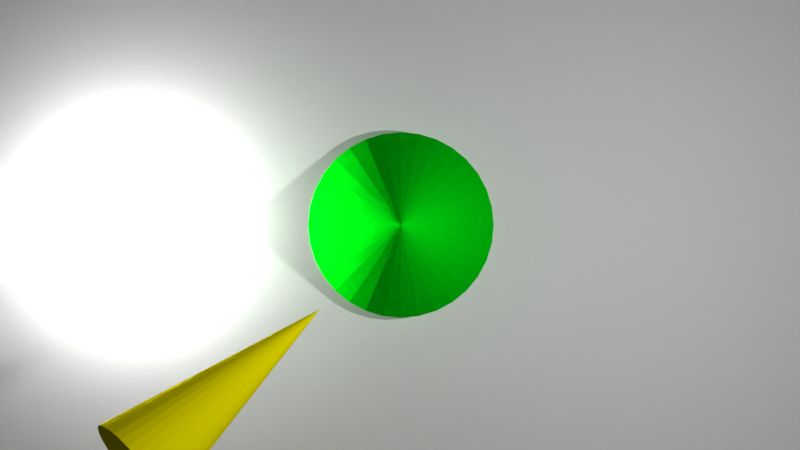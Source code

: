 # Source: scene.blend  (saved by Blender 2.79.0; exported with 4.5.12 LTS)
import bpy
from mathutils import Matrix  # noqa: F401  (used for matrix-valued properties, if any)

bpy.ops.wm.read_factory_settings(use_empty=True)
scene = bpy.context.scene
scene.name = 'Scene.001'

# ---- collections
col_collection_1_001 = bpy.data.collections.new('Collection 1.001'); scene.collection.children.link(col_collection_1_001)

# ---- materials (node trees are filled in below, after node groups)
mat_material_007 = bpy.data.materials.new('Material.007')
mat_material_007.alpha_threshold = 0.0
mat_material_007.use_transparent_shadow = False
mat_material_007.diffuse_color = (0.8, 0.7208, 0.0, 1.0)
mat_material_007.roughness = 0.5
mat_material_005 = bpy.data.materials.new('Material.005')
mat_material_005.alpha_threshold = 0.0
mat_material_005.use_transparent_shadow = False
mat_material_005.roughness = 0.5
mat_material_002 = bpy.data.materials.new('Material.002')
mat_material_002.alpha_threshold = 0.0
mat_material_002.use_transparent_shadow = False
mat_material_002.diffuse_color = (0.8, 0.0, 0.04139, 1.0)
mat_material_002.roughness = 0.5
mat_material_004 = bpy.data.materials.new('Material.004')
mat_material_004.alpha_threshold = 0.0
mat_material_004.use_transparent_shadow = False
mat_material_004.diffuse_color = (0.0, 0.8, 0.005256, 1.0)
mat_material_004.roughness = 0.5
mat_material_003 = bpy.data.materials.new('Material.003')
mat_material_003.alpha_threshold = 0.0
mat_material_003.use_transparent_shadow = False
mat_material_003.diffuse_color = (0.01032, 0.0, 0.8, 1.0)
mat_material_003.roughness = 0.5

# ---- material node trees

# ---- cameras
cam_cam_final = bpy.data.cameras.new('CAM_FINAL')
cam_cam_final.clip_end = 100.0
cam_cam_final.lens = 35.0
cam_cam_final.sensor_width = 32.0
cam_cam_final.sensor_height = 18.0
cam_cam_final.display_size = 2.0
cam_cam_final.dof.focus_distance = 0.0
cam_cam_final.dof.aperture_fstop = 128.0
cam_cam_final.dof.aperture_blades = 6
cam_camera_005 = bpy.data.cameras.new('Camera.005')
cam_camera_005.clip_end = 100.0
cam_camera_005.lens = 35.0
cam_camera_005.sensor_width = 32.0
cam_camera_005.sensor_height = 18.0
cam_camera_005.display_size = 2.0
cam_camera_005.dof.focus_distance = 0.0
cam_camera_005.dof.aperture_fstop = 128.0
cam_camera_005.dof.aperture_blades = 6
cam_cam_final_001 = bpy.data.cameras.new('CAM_FINAL.001')
cam_cam_final_001.clip_end = 100.0
cam_cam_final_001.lens = 35.0
cam_cam_final_001.sensor_width = 32.0
cam_cam_final_001.sensor_height = 18.0
cam_cam_final_001.display_size = 2.0
cam_cam_final_001.dof.focus_distance = 0.0
cam_cam_final_001.dof.aperture_fstop = 128.0
cam_cam_final_001.dof.aperture_blades = 6

# ---- lights
light_hemi = bpy.data.lights.new('Hemi', 'SUN')
light_hemi.transmission_factor = 0.0
light_hemi.angle = 0.1993
light_hemi.energy = 0.23
light_hemi.shadow_buffer_clip_start = 0.5
light_hemi.shadow_soft_size = 0.1
light_hemi.shadow_cascade_max_distance = 1000.0
light_point_001 = bpy.data.lights.new('Point.001', 'POINT')
light_point_001.transmission_factor = 0.0
light_point_001.energy = 529.0
light_point_001.shadow_buffer_clip_start = 0.5
light_point_001.shadow_soft_size = 0.1
light_point_001.shadow_maximum_resolution = 0.006
light_point_001.use_absolute_resolution = True
light_point_000 = bpy.data.lights.new('Point.000', 'POINT')
light_point_000.transmission_factor = 0.0
light_point_000.energy = 449.0
light_point_000.shadow_buffer_clip_start = 0.5
light_point_000.shadow_soft_size = 0.1
light_point_000.shadow_maximum_resolution = 0.006
light_point_000.use_absolute_resolution = True

# ---- meshes
me_cone_003 = bpy.data.meshes.new('Cone.003')
me_cone_003.from_pydata([(0.0, 1.0, -1.0), (0.0, 0.0, 1.0), (0.1951, 0.9808, -1.0), (0.3827, 0.9239, -1.0), (0.5556, 0.8315, -1.0), (0.7071, 0.7071, -1.0), (0.8315, 0.5556, -1.0), (0.9239, 0.3827, -1.0), (0.9808, 0.1951, -1.0), (1.0, 7.55e-08, -1.0), (0.9808, -0.1951, -1.0), (0.9239, -0.3827, -1.0), (0.8315, -0.5556, -1.0), (0.7071, -0.7071, -1.0), (0.5556, -0.8315, -1.0), (0.3827, -0.9239, -1.0), (0.1951, -0.9808, -1.0), (-3.258e-07, -1.0, -1.0), (-0.1951, -0.9808, -1.0), (-0.3827, -0.9239, -1.0), (-0.5556, -0.8315, -1.0), (-0.7071, -0.7071, -1.0), (-0.8315, -0.5556, -1.0), (-0.9239, -0.3827, -1.0), (-0.9808, -0.1951, -1.0), (-1.0, 9.656e-07, -1.0), (-0.9808, 0.1951, -1.0), (-0.9239, 0.3827, -1.0), (-0.8315, 0.5556, -1.0), (-0.7071, 0.7071, -1.0), (-0.5556, 0.8315, -1.0), (-0.3827, 0.9239, -1.0), (-0.1951, 0.9808, -1.0)], [], [(0, 1, 2), (2, 1, 3), (3, 1, 4), (4, 1, 5), (5, 1, 6), (6, 1, 7), (7, 1, 8), (8, 1, 9), (9, 1, 10), (10, 1, 11), (11, 1, 12), (12, 1, 13), (13, 1, 14), (14, 1, 15), (15, 1, 16), (16, 1, 17), (17, 1, 18), (18, 1, 19), (19, 1, 20), (20, 1, 21), (21, 1, 22), (22, 1, 23), (23, 1, 24), (24, 1, 25), (25, 1, 26), (26, 1, 27), (27, 1, 28), (28, 1, 29), (29, 1, 30), (30, 1, 31), (31, 1, 32), (32, 1, 0), (0, 2, 3, 4, 5, 6, 7, 8, 9, 10, 11, 12, 13, 14, 15, 16, 17, 18, 19, 20, 21, 22, 23, 24, 25, 26, 27, 28, 29, 30, 31, 32)])
me_cone_003.use_remesh_preserve_volume = False
me_cone_003.use_remesh_preserve_attributes = False
me_cone_003.use_mirror_vertex_groups = False
me_cone_003.update()
me_cone_002 = bpy.data.meshes.new('Cone.002')
me_cone_002.from_pydata([(0.0, 1.0, -1.0), (0.0, 0.0, 1.0), (0.1951, 0.9808, -1.0), (0.3827, 0.9239, -1.0), (0.5556, 0.8315, -1.0), (0.7071, 0.7071, -1.0), (0.8315, 0.5556, -1.0), (0.9239, 0.3827, -1.0), (0.9808, 0.1951, -1.0), (1.0, 7.55e-08, -1.0), (0.9808, -0.1951, -1.0), (0.9239, -0.3827, -1.0), (0.8315, -0.5556, -1.0), (0.7071, -0.7071, -1.0), (0.5556, -0.8315, -1.0), (0.3827, -0.9239, -1.0), (0.1951, -0.9808, -1.0), (-3.258e-07, -1.0, -1.0), (-0.1951, -0.9808, -1.0), (-0.3827, -0.9239, -1.0), (-0.5556, -0.8315, -1.0), (-0.7071, -0.7071, -1.0), (-0.8315, -0.5556, -1.0), (-0.9239, -0.3827, -1.0), (-0.9808, -0.1951, -1.0), (-1.0, 9.656e-07, -1.0), (-0.9808, 0.1951, -1.0), (-0.9239, 0.3827, -1.0), (-0.8315, 0.5556, -1.0), (-0.7071, 0.7071, -1.0), (-0.5556, 0.8315, -1.0), (-0.3827, 0.9239, -1.0), (-0.1951, 0.9808, -1.0)], [], [(0, 1, 2), (2, 1, 3), (3, 1, 4), (4, 1, 5), (5, 1, 6), (6, 1, 7), (7, 1, 8), (8, 1, 9), (9, 1, 10), (10, 1, 11), (11, 1, 12), (12, 1, 13), (13, 1, 14), (14, 1, 15), (15, 1, 16), (16, 1, 17), (17, 1, 18), (18, 1, 19), (19, 1, 20), (20, 1, 21), (21, 1, 22), (22, 1, 23), (23, 1, 24), (24, 1, 25), (25, 1, 26), (26, 1, 27), (27, 1, 28), (28, 1, 29), (29, 1, 30), (30, 1, 31), (31, 1, 32), (32, 1, 0), (0, 2, 3, 4, 5, 6, 7, 8, 9, 10, 11, 12, 13, 14, 15, 16, 17, 18, 19, 20, 21, 22, 23, 24, 25, 26, 27, 28, 29, 30, 31, 32)])
me_cone_002.materials.append(mat_material_007)
me_cone_002.use_remesh_preserve_volume = False
me_cone_002.use_remesh_preserve_attributes = False
me_cone_002.use_mirror_vertex_groups = False
me_cone_002.update()
me_plane_001 = bpy.data.meshes.new('Plane.001')
me_plane_001.from_pydata([(-1.0, -1.0, 0.0), (1.0, -1.0, 0.0), (-1.0, 1.0, 0.0), (1.0, 1.0, 0.0)], [], [(0, 1, 3, 2)])
me_plane_001.materials.append(mat_material_005)
me_plane_001.use_remesh_preserve_volume = False
me_plane_001.use_remesh_preserve_attributes = False
me_plane_001.use_mirror_vertex_groups = False
me_plane_001.update()
me_cube_002 = bpy.data.meshes.new('Cube.002')
me_cube_002.from_pydata([(-1.0, -1.0, -1.0), (-1.0, -1.0, 1.0), (-1.0, 1.0, -1.0), (-1.0, 1.0, 1.0), (1.0, -1.0, -1.0), (1.0, -1.0, 1.0), (1.0, 1.0, -1.0), (1.0, 1.0, 1.0)], [], [(0, 1, 3, 2), (2, 3, 7, 6), (6, 7, 5, 4), (4, 5, 1, 0), (2, 6, 4, 0), (7, 3, 1, 5)])
me_cube_002.materials.append(mat_material_002)
me_cube_002.use_remesh_preserve_volume = False
me_cube_002.use_remesh_preserve_attributes = False
me_cube_002.use_mirror_vertex_groups = False
me_cube_002.update()
me_cone_001 = bpy.data.meshes.new('Cone.001')
me_cone_001.from_pydata([(0.0, 1.0, -1.0), (0.0, 0.0, 1.0), (0.1951, 0.9808, -1.0), (0.3827, 0.9239, -1.0), (0.5556, 0.8315, -1.0), (0.7071, 0.7071, -1.0), (0.8315, 0.5556, -1.0), (0.9239, 0.3827, -1.0), (0.9808, 0.1951, -1.0), (1.0, 7.55e-08, -1.0), (0.9808, -0.1951, -1.0), (0.9239, -0.3827, -1.0), (0.8315, -0.5556, -1.0), (0.7071, -0.7071, -1.0), (0.5556, -0.8315, -1.0), (0.3827, -0.9239, -1.0), (0.1951, -0.9808, -1.0), (-3.258e-07, -1.0, -1.0), (-0.1951, -0.9808, -1.0), (-0.3827, -0.9239, -1.0), (-0.5556, -0.8315, -1.0), (-0.7071, -0.7071, -1.0), (-0.8315, -0.5556, -1.0), (-0.9239, -0.3827, -1.0), (-0.9808, -0.1951, -1.0), (-1.0, 9.656e-07, -1.0), (-0.9808, 0.1951, -1.0), (-0.9239, 0.3827, -1.0), (-0.8315, 0.5556, -1.0), (-0.7071, 0.7071, -1.0), (-0.5556, 0.8315, -1.0), (-0.3827, 0.9239, -1.0), (-0.1951, 0.9808, -1.0)], [], [(0, 1, 2), (2, 1, 3), (3, 1, 4), (4, 1, 5), (5, 1, 6), (6, 1, 7), (7, 1, 8), (8, 1, 9), (9, 1, 10), (10, 1, 11), (11, 1, 12), (12, 1, 13), (13, 1, 14), (14, 1, 15), (15, 1, 16), (16, 1, 17), (17, 1, 18), (18, 1, 19), (19, 1, 20), (20, 1, 21), (21, 1, 22), (22, 1, 23), (23, 1, 24), (24, 1, 25), (25, 1, 26), (26, 1, 27), (27, 1, 28), (28, 1, 29), (29, 1, 30), (30, 1, 31), (31, 1, 32), (32, 1, 0), (0, 2, 3, 4, 5, 6, 7, 8, 9, 10, 11, 12, 13, 14, 15, 16, 17, 18, 19, 20, 21, 22, 23, 24, 25, 26, 27, 28, 29, 30, 31, 32)])
me_cone_001.materials.append(mat_material_004)
me_cone_001.use_remesh_preserve_volume = False
me_cone_001.use_remesh_preserve_attributes = False
me_cone_001.use_mirror_vertex_groups = False
me_cone_001.update()
me_cube_003 = bpy.data.meshes.new('Cube.003')
me_cube_003.from_pydata([(-1.0, -1.0, -1.0), (-1.0, -1.0, 1.0), (-1.0, 1.0, -1.0), (-1.0, 1.0, 1.0), (1.0, -1.0, -1.0), (1.0, -1.0, 1.0), (1.0, 1.0, -1.0), (1.0, 1.0, 1.0)], [], [(0, 1, 3, 2), (2, 3, 7, 6), (6, 7, 5, 4), (4, 5, 1, 0), (2, 6, 4, 0), (7, 3, 1, 5)])
me_cube_003.materials.append(mat_material_003)
me_cube_003.use_remesh_preserve_volume = False
me_cube_003.use_remesh_preserve_attributes = False
me_cube_003.use_mirror_vertex_groups = False
me_cube_003.update()

# ---- objects
ob_hemi = bpy.data.objects.new('Hemi', light_hemi)
ob_cone_003 = bpy.data.objects.new('Cone.003', me_cone_003)
ob_cam_final = bpy.data.objects.new('CAM_FINAL', cam_cam_final)
ob_camera_005 = bpy.data.objects.new('Camera.005', cam_camera_005)
ob_cone_002 = bpy.data.objects.new('Cone.002', me_cone_002)
ob_plane_001 = bpy.data.objects.new('Plane.001', me_plane_001)
ob_cube_002 = bpy.data.objects.new('Cube.002', me_cube_002)
ob_cone_001 = bpy.data.objects.new('Cone.001', me_cone_001)
ob_cube_003 = bpy.data.objects.new('Cube.003', me_cube_003)
ob_point_001 = bpy.data.objects.new('Point.001', light_point_001)
ob_cam_final_001 = bpy.data.objects.new('CAM_FINAL.001', cam_cam_final_001)
ob_point_000 = bpy.data.objects.new('Point.000', light_point_000)

# ---- transforms, parenting, visibility, modifiers, constraints
ob_hemi.location = (-3.735, -3.966, 3.544)
ob_hemi.lineart.crease_threshold = 0.0
ob_cone_003.location = (-5.243, 0.0, 1.23)
ob_cone_003.lineart.crease_threshold = 0.0
ob_cam_final.location = (7.689, -6.75, 3.98)
ob_cam_final.rotation_euler = (0.921, 4.357e-06, 1.089)
ob_cam_final.lineart.crease_threshold = 0.0
ob_camera_005.location = (-0.009996, 0.0, 9.714)
ob_camera_005.lineart.crease_threshold = 0.0
ob_cone_002.location = (-1.25, -1.163, 3.221)
ob_cone_002.rotation_euler = (-2.455, 0.8191, -1.613)
ob_cone_002.scale = (0.3609, 0.3609, 0.9188)
ob_cone_002.lineart.crease_threshold = 0.0
ob_plane_001.location = (0.0, 0.0, 0.0)
ob_plane_001.scale = (-9.019, -9.019, -9.019)
ob_plane_001.lineart.crease_threshold = 0.0
ob_cube_002.location = (5.755, 0.3173, 0.6428)
ob_cube_002.scale = (0.3683, 0.3683, 0.3683)
ob_cube_002.lineart.crease_threshold = 0.0
ob_cone_001.location = (0.0, 0.0, 1.285)
ob_cone_001.lineart.crease_threshold = 0.0
ob_cube_003.location = (0.0, 5.119, 0.6428)
ob_cube_003.scale = (0.3683, 0.3683, 0.3683)
ob_cube_003.lineart.crease_threshold = 0.0
ob_point_001.location = (2.606, 0.0, 5.569)
ob_point_001.rotation_mode = 'QUATERNION'
ob_point_001.rotation_quaternion = (0.72, 0.0, 0.0, 0.0)
ob_point_001.lineart.crease_threshold = 0.0
ob_cam_final_001.location = (4.349, 5.236, 3.98)
ob_cam_final_001.rotation_euler = (0.921, 4.357e-06, 2.339)
ob_cam_final_001.lineart.crease_threshold = 0.0
ob_point_000.location = (-2.933, 0.0, 0.3159)
ob_point_000.rotation_mode = 'QUATERNION'
ob_point_000.rotation_quaternion = (0.72, 0.0, 0.0, 0.0)
ob_point_000.lineart.crease_threshold = 0.0

# ---- collection membership
col_collection_1_001.objects.link(ob_hemi)
col_collection_1_001.objects.link(ob_cone_003)
col_collection_1_001.objects.link(ob_cam_final)
col_collection_1_001.objects.link(ob_camera_005)
col_collection_1_001.objects.link(ob_cone_002)
col_collection_1_001.objects.link(ob_plane_001)
col_collection_1_001.objects.link(ob_cube_002)
col_collection_1_001.objects.link(ob_cone_001)
col_collection_1_001.objects.link(ob_cube_003)
col_collection_1_001.objects.link(ob_point_001)
col_collection_1_001.objects.link(ob_cam_final_001)
col_collection_1_001.objects.link(ob_point_000)

# ---- scene / render settings (as saved in the file)
scene.camera = ob_camera_005
scene.frame_start = 1; scene.frame_end = 250; scene.frame_set(1)
scene.render.engine = 'BLENDER_EEVEE_NEXT'
scene.render.image_settings.exr_codec = 'NONE'
scene.render.resolution_percentage = 50
scene.render.dither_intensity = 0.0
scene.render.simplify_subdivision_render = 0
scene.render.simplify_child_particles_render = 0.0
scene.cycles.use_denoising = False
scene.cycles.samples = 128
scene.cycles.sampling_pattern = 'TABULATED_SOBOL'
scene.cycles.use_adaptive_sampling = False
scene.cycles.use_light_tree = False
scene.cycles.blur_glossy = 0.0
scene.cycles.sample_clamp_indirect = 0.0
scene.view_settings.view_transform = 'Standard'
bpy.context.view_layer.update()
